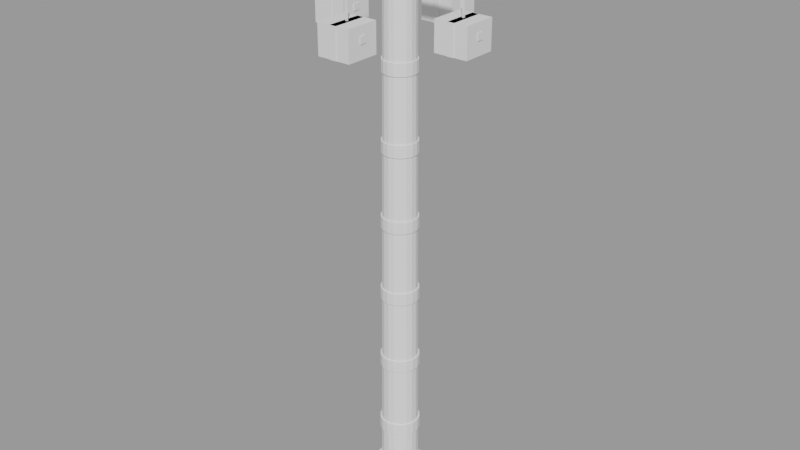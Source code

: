 # Source: roblock_lomba.blend  (saved by Blender 3.6.14; exported with 4.5.12 LTS)
import bpy
from mathutils import Matrix  # noqa: F401  (used for matrix-valued properties, if any)

bpy.ops.wm.read_factory_settings(use_empty=True)
scene = bpy.context.scene
scene.name = 'Pinang'

# ---- meshes
me_pinang_kayu = bpy.data.meshes.new('Pinang_Kayu')
me_pinang_kayu.from_pydata([(-1.6, -1.6, 0.0), (-1.6, -1.6, 0.45), (-1.6, 1.6, 0.0), (-1.6, 1.6, 0.45), (1.6, -1.6, 0.0), (1.6, -1.6, 0.45), (1.6, 1.6, 0.0), (1.6, 1.6, 0.45), (0.0, 0.85, 0.45), (0.0, 0.68, 24.05), (0.2907, 0.7987, 0.45), (0.2326, 0.639, 24.05), (0.5464, 0.6511, 0.45), (0.4371, 0.5209, 24.05), (0.7361, 0.425, 0.45), (0.5889, 0.34, 24.05), (0.8371, 0.1476, 0.45), (0.6697, 0.1181, 24.05), (0.8371, -0.1476, 0.45), (0.6697, -0.1181, 24.05), (0.7361, -0.425, 0.45), (0.5889, -0.34, 24.05), (0.5464, -0.6511, 0.45), (0.4371, -0.5209, 24.05), (0.2907, -0.7987, 0.45), (0.2326, -0.639, 24.05), (0.0, -0.85, 0.45), (0.0, -0.68, 24.05), (-0.2907, -0.7987, 0.45), (-0.2326, -0.639, 24.05), (-0.5464, -0.6511, 0.45), (-0.4371, -0.5209, 24.05), (-0.7361, -0.425, 0.45), (-0.5889, -0.34, 24.05), (-0.8371, -0.1476, 0.45), (-0.6697, -0.1181, 24.05), (-0.8371, 0.1476, 0.45), (-0.6697, 0.1181, 24.05), (-0.7361, 0.425, 0.45), (-0.5889, 0.34, 24.05), (-0.5464, 0.6511, 0.45), (-0.4371, 0.5209, 24.05), (-0.2907, 0.7987, 0.45), (-0.2326, 0.639, 24.05)], [], [(0, 1, 3, 2), (2, 3, 7, 6), (6, 7, 5, 4), (4, 5, 1, 0), (2, 6, 4, 0), (7, 3, 1, 5), (8, 9, 11, 10), (10, 11, 13, 12), (12, 13, 15, 14), (14, 15, 17, 16), (16, 17, 19, 18), (18, 19, 21, 20), (20, 21, 23, 22), (22, 23, 25, 24), (24, 25, 27, 26), (26, 27, 29, 28), (28, 29, 31, 30), (30, 31, 33, 32), (32, 33, 35, 34), (34, 35, 37, 36), (36, 37, 39, 38), (38, 39, 41, 40), (11, 9, 43, 41, 39, 37, 35, 33, 31, 29, 27, 25, 23, 21, 19, 17, 15, 13), (40, 41, 43, 42), (42, 43, 9, 8), (8, 10, 12, 14, 16, 18, 20, 22, 24, 26, 28, 30, 32, 34, 36, 38, 40, 42)])
me_pinang_kayu.update()
me_pinang_oli = bpy.data.meshes.new('Pinang_Oli')
me_pinang_oli.from_pydata([(0.0, 0.9, 3.0), (0.0, 0.9, 3.55), (0.3078, 0.8457, 3.0), (0.3078, 0.8457, 3.55), (0.5785, 0.6894, 3.0), (0.5785, 0.6894, 3.55), (0.7794, 0.45, 3.0), (0.7794, 0.45, 3.55), (0.8863, 0.1563, 3.0), (0.8863, 0.1563, 3.55), (0.8863, -0.1563, 3.0), (0.8863, -0.1563, 3.55), (0.7794, -0.45, 3.0), (0.7794, -0.45, 3.55), (0.5785, -0.6894, 3.0), (0.5785, -0.6894, 3.55), (0.3078, -0.8457, 3.0), (0.3078, -0.8457, 3.55), (0.0, -0.9, 3.0), (0.0, -0.9, 3.55), (-0.3078, -0.8457, 3.0), (-0.3078, -0.8457, 3.55), (-0.5785, -0.6894, 3.0), (-0.5785, -0.6894, 3.55), (-0.7794, -0.45, 3.0), (-0.7794, -0.45, 3.55), (-0.8863, -0.1563, 3.0), (-0.8863, -0.1563, 3.55), (-0.8863, 0.1563, 3.0), (-0.8863, 0.1563, 3.55), (-0.7794, 0.45, 3.0), (-0.7794, 0.45, 3.55), (-0.5785, 0.6894, 3.0), (-0.5785, 0.6894, 3.55), (-0.3078, 0.8457, 3.0), (-0.3078, 0.8457, 3.55), (0.0, 0.87, 6.4), (0.0, 0.87, 6.95), (0.2976, 0.8175, 6.4), (0.2976, 0.8175, 6.95), (0.5592, 0.6665, 6.4), (0.5592, 0.6665, 6.95), (0.7534, 0.435, 6.4), (0.7534, 0.435, 6.95), (0.8568, 0.1511, 6.4), (0.8568, 0.1511, 6.95), (0.8568, -0.1511, 6.4), (0.8568, -0.1511, 6.95), (0.7534, -0.435, 6.4), (0.7534, -0.435, 6.95), (0.5592, -0.6665, 6.4), (0.5592, -0.6665, 6.95), (0.2976, -0.8175, 6.4), (0.2976, -0.8175, 6.95), (0.0, -0.87, 6.4), (0.0, -0.87, 6.95), (-0.2976, -0.8175, 6.4), (-0.2976, -0.8175, 6.95), (-0.5592, -0.6665, 6.4), (-0.5592, -0.6665, 6.95), (-0.7534, -0.435, 6.4), (-0.7534, -0.435, 6.95), (-0.8568, -0.1511, 6.4), (-0.8568, -0.1511, 6.95), (-0.8568, 0.1511, 6.4), (-0.8568, 0.1511, 6.95), (-0.7534, 0.435, 6.4), (-0.7534, 0.435, 6.95), (-0.5592, 0.6665, 6.4), (-0.5592, 0.6665, 6.95), (-0.2976, 0.8175, 6.4), (-0.2976, 0.8175, 6.95), (0.0, 0.84, 9.8), (0.0, 0.84, 10.35), (0.2873, 0.7893, 9.8), (0.2873, 0.7893, 10.35), (0.5399, 0.6435, 9.8), (0.5399, 0.6435, 10.35), (0.7275, 0.42, 9.8), (0.7275, 0.42, 10.35), (0.8272, 0.1459, 9.8), (0.8272, 0.1459, 10.35), (0.8272, -0.1459, 9.8), (0.8272, -0.1459, 10.35), (0.7275, -0.42, 9.8), (0.7275, -0.42, 10.35), (0.5399, -0.6435, 9.8), (0.5399, -0.6435, 10.35), (0.2873, -0.7893, 9.8), (0.2873, -0.7893, 10.35), (0.0, -0.84, 9.8), (0.0, -0.84, 10.35), (-0.2873, -0.7893, 9.8), (-0.2873, -0.7893, 10.35), (-0.5399, -0.6435, 9.8), (-0.5399, -0.6435, 10.35), (-0.7275, -0.42, 9.8), (-0.7275, -0.42, 10.35), (-0.8272, -0.1459, 9.8), (-0.8272, -0.1459, 10.35), (-0.8272, 0.1459, 9.8), (-0.8272, 0.1459, 10.35), (-0.7275, 0.42, 9.8), (-0.7275, 0.42, 10.35), (-0.5399, 0.6435, 9.8), (-0.5399, 0.6435, 10.35), (-0.2873, 0.7893, 9.8), (-0.2873, 0.7893, 10.35), (0.0, 0.81, 13.2), (0.0, 0.81, 13.75), (0.277, 0.7612, 13.2), (0.277, 0.7612, 13.75), (0.5207, 0.6205, 13.2), (0.5207, 0.6205, 13.75), (0.7015, 0.405, 13.2), (0.7015, 0.405, 13.75), (0.7977, 0.1407, 13.2), (0.7977, 0.1407, 13.75), (0.7977, -0.1407, 13.2), (0.7977, -0.1407, 13.75), (0.7015, -0.405, 13.2), (0.7015, -0.405, 13.75), (0.5207, -0.6205, 13.2), (0.5207, -0.6205, 13.75), (0.277, -0.7612, 13.2), (0.277, -0.7612, 13.75), (0.0, -0.81, 13.2), (0.0, -0.81, 13.75), (-0.277, -0.7612, 13.2), (-0.277, -0.7612, 13.75), (-0.5207, -0.6205, 13.2), (-0.5207, -0.6205, 13.75), (-0.7015, -0.405, 13.2), (-0.7015, -0.405, 13.75), (-0.7977, -0.1407, 13.2), (-0.7977, -0.1407, 13.75), (-0.7977, 0.1407, 13.2), (-0.7977, 0.1407, 13.75), (-0.7015, 0.405, 13.2), (-0.7015, 0.405, 13.75), (-0.5207, 0.6205, 13.2), (-0.5207, 0.6205, 13.75), (-0.277, 0.7612, 13.2), (-0.277, 0.7612, 13.75), (0.0, 0.78, 16.6), (0.0, 0.78, 17.15), (0.2668, 0.733, 16.6), (0.2668, 0.733, 17.15), (0.5014, 0.5975, 16.6), (0.5014, 0.5975, 17.15), (0.6755, 0.39, 16.6), (0.6755, 0.39, 17.15), (0.7681, 0.1354, 16.6), (0.7681, 0.1354, 17.15), (0.7681, -0.1354, 16.6), (0.7681, -0.1354, 17.15), (0.6755, -0.39, 16.6), (0.6755, -0.39, 17.15), (0.5014, -0.5975, 16.6), (0.5014, -0.5975, 17.15), (0.2668, -0.733, 16.6), (0.2668, -0.733, 17.15), (0.0, -0.78, 16.6), (0.0, -0.78, 17.15), (-0.2668, -0.733, 16.6), (-0.2668, -0.733, 17.15), (-0.5014, -0.5975, 16.6), (-0.5014, -0.5975, 17.15), (-0.6755, -0.39, 16.6), (-0.6755, -0.39, 17.15), (-0.7681, -0.1354, 16.6), (-0.7681, -0.1354, 17.15), (-0.7681, 0.1354, 16.6), (-0.7681, 0.1354, 17.15), (-0.6755, 0.39, 16.6), (-0.6755, 0.39, 17.15), (-0.5014, 0.5975, 16.6), (-0.5014, 0.5975, 17.15), (-0.2668, 0.733, 16.6), (-0.2668, 0.733, 17.15), (0.0, 0.75, 20.0), (0.0, 0.75, 20.55), (0.2565, 0.7048, 20.0), (0.2565, 0.7048, 20.55), (0.4821, 0.5745, 20.0), (0.4821, 0.5745, 20.55), (0.6495, 0.375, 20.0), (0.6495, 0.375, 20.55), (0.7386, 0.1302, 20.0), (0.7386, 0.1302, 20.55), (0.7386, -0.1302, 20.0), (0.7386, -0.1302, 20.55), (0.6495, -0.375, 20.0), (0.6495, -0.375, 20.55), (0.4821, -0.5745, 20.0), (0.4821, -0.5745, 20.55), (0.2565, -0.7048, 20.0), (0.2565, -0.7048, 20.55), (0.0, -0.75, 20.0), (0.0, -0.75, 20.55), (-0.2565, -0.7048, 20.0), (-0.2565, -0.7048, 20.55), (-0.4821, -0.5745, 20.0), (-0.4821, -0.5745, 20.55), (-0.6495, -0.375, 20.0), (-0.6495, -0.375, 20.55), (-0.7386, -0.1302, 20.0), (-0.7386, -0.1302, 20.55), (-0.7386, 0.1302, 20.0), (-0.7386, 0.1302, 20.55), (-0.6495, 0.375, 20.0), (-0.6495, 0.375, 20.55), (-0.4821, 0.5745, 20.0), (-0.4821, 0.5745, 20.55), (-0.2565, 0.7048, 20.0), (-0.2565, 0.7048, 20.55)], [], [(124, 125, 127, 126), (78, 79, 81, 80), (0, 1, 3, 2), (74, 75, 77, 76), (2, 3, 5, 4), (116, 117, 119, 118), (44, 45, 47, 46), (4, 5, 7, 6), (86, 87, 89, 88), (162, 163, 165, 164), (6, 7, 9, 8), (54, 55, 57, 56), (90, 91, 93, 92), (8, 9, 11, 10), (188, 189, 191, 190), (42, 43, 45, 44), (10, 11, 13, 12), (112, 113, 115, 114), (126, 127, 129, 128), (12, 13, 15, 14), (52, 53, 55, 54), (194, 195, 197, 196), (14, 15, 17, 16), (76, 77, 79, 78), (40, 41, 43, 42), (16, 17, 19, 18), (148, 149, 151, 150), (80, 81, 83, 82), (18, 19, 21, 20), (50, 51, 53, 52), (122, 123, 125, 124), (20, 21, 23, 22), (38, 39, 41, 40), (22, 23, 25, 24), (88, 89, 91, 90), (114, 115, 117, 116), (24, 25, 27, 26), (48, 49, 51, 50), (26, 27, 29, 28), (158, 159, 161, 160), (36, 37, 39, 38), (28, 29, 31, 30), (152, 153, 155, 154), (30, 31, 33, 32), (3, 1, 35, 33, 31, 29, 27, 25, 23, 21, 19, 17, 15, 13, 11, 9, 7, 5), (110, 111, 113, 112), (32, 33, 35, 34), (56, 57, 59, 58), (46, 47, 49, 48), (34, 35, 1, 0), (0, 2, 4, 6, 8, 10, 12, 14, 16, 18, 20, 22, 24, 26, 28, 30, 32, 34), (58, 59, 61, 60), (128, 129, 131, 130), (60, 61, 63, 62), (84, 85, 87, 86), (118, 119, 121, 120), (62, 63, 65, 64), (184, 185, 187, 186), (72, 73, 75, 74), (64, 65, 67, 66), (198, 199, 201, 200), (196, 197, 199, 198), (66, 67, 69, 68), (49, 47, 45, 43, 41, 39, 37, 71, 69, 67, 65, 63, 61, 59, 57, 55, 53, 51), (150, 151, 153, 152), (68, 69, 71, 70), (92, 93, 95, 94), (82, 83, 85, 84), (70, 71, 37, 36), (58, 60, 62, 64, 66, 68, 70, 36, 38, 40, 42, 44, 46, 48, 50, 52, 54, 56), (94, 95, 97, 96), (186, 187, 189, 188), (160, 161, 163, 162), (96, 97, 99, 98), (120, 121, 123, 122), (98, 99, 101, 100), (108, 109, 111, 110), (100, 101, 103, 102), (102, 103, 105, 104), (182, 183, 185, 184), (76, 78, 80, 82, 84, 86, 88, 90, 92, 94, 96, 98, 100, 102, 104, 106, 72, 74), (104, 105, 107, 106), (146, 147, 149, 148), (106, 107, 73, 72), (89, 87, 85, 83, 81, 79, 77, 75, 73, 107, 105, 103, 101, 99, 97, 95, 93, 91), (130, 131, 133, 132), (200, 201, 203, 202), (132, 133, 135, 134), (156, 157, 159, 158), (190, 191, 193, 192), (134, 135, 137, 136), (144, 145, 147, 146), (136, 137, 139, 138), (138, 139, 141, 140), (131, 129, 127, 125, 123, 121, 119, 117, 115, 113, 111, 109, 143, 141, 139, 137, 135, 133), (140, 141, 143, 142), (164, 165, 167, 166), (154, 155, 157, 156), (142, 143, 109, 108), (124, 126, 128, 130, 132, 134, 136, 138, 140, 142, 108, 110, 112, 114, 116, 118, 120, 122), (166, 167, 169, 168), (168, 169, 171, 170), (192, 193, 195, 194), (170, 171, 173, 172), (180, 181, 183, 182), (172, 173, 175, 174), (174, 175, 177, 176), (148, 150, 152, 154, 156, 158, 160, 162, 164, 166, 168, 170, 172, 174, 176, 178, 144, 146), (176, 177, 179, 178), (178, 179, 145, 144), (163, 161, 159, 157, 155, 153, 151, 149, 147, 145, 179, 177, 175, 173, 171, 169, 167, 165), (202, 203, 205, 204), (204, 205, 207, 206), (206, 207, 209, 208), (208, 209, 211, 210), (210, 211, 213, 212), (188, 190, 192, 194, 196, 198, 200, 202, 204, 206, 208, 210, 212, 214, 180, 182, 184, 186), (212, 213, 215, 214), (214, 215, 181, 180), (199, 197, 195, 193, 191, 189, 187, 185, 183, 181, 215, 213, 211, 209, 207, 205, 203, 201)])
me_pinang_oli.update()
me_pinang_besi = bpy.data.meshes.new('Pinang_Besi')
me_pinang_besi.from_pydata([(-3.2, -0.15, 24.0), (-3.2, -0.15, 24.3), (-3.2, 0.15, 24.0), (-3.2, 0.15, 24.3), (3.2, -0.15, 24.0), (3.2, -0.15, 24.3), (3.2, 0.15, 24.0), (3.2, 0.15, 24.3), (-0.15, -3.2, 24.0), (-0.15, -3.2, 24.3), (-0.15, 3.2, 24.0), (-0.15, 3.2, 24.3), (0.15, -3.2, 24.0), (0.15, -3.2, 24.3), (0.15, 3.2, 24.0), (0.15, 3.2, 24.3), (0.0, 0.12, 24.3), (0.0, 0.12, 26.5), (0.08485, 0.08485, 24.3), (0.08485, 0.08485, 26.5), (0.12, 0.0, 24.3), (0.12, 0.0, 26.5), (0.08485, -0.08485, 24.3), (0.08485, -0.08485, 26.5), (0.0, -0.12, 24.3), (0.0, -0.12, 26.5), (-0.08485, -0.08485, 24.3), (-0.08485, -0.08485, 26.5), (-0.12, 0.0, 24.3), (-0.12, 0.0, 26.5), (-0.08485, 0.08485, 24.3), (-0.08485, 0.08485, 26.5)], [], [(0, 1, 3, 2), (2, 3, 7, 6), (6, 7, 5, 4), (4, 5, 1, 0), (2, 6, 4, 0), (7, 3, 1, 5), (8, 9, 11, 10), (10, 11, 15, 14), (14, 15, 13, 12), (12, 13, 9, 8), (10, 14, 12, 8), (15, 11, 9, 13), (16, 17, 19, 18), (18, 19, 21, 20), (20, 21, 23, 22), (22, 23, 25, 24), (24, 25, 27, 26), (26, 27, 29, 28), (19, 17, 31, 29, 27, 25, 23, 21), (28, 29, 31, 30), (30, 31, 17, 16), (16, 18, 20, 22, 24, 26, 28, 30)])
me_pinang_besi.update()
me_pinang_tali = bpy.data.meshes.new('Pinang_Tali')
me_pinang_tali.from_pydata([(2.96, -0.04, 22.7), (2.96, -0.04, 24.0), (2.96, 0.04, 22.7), (2.96, 0.04, 24.0), (3.04, -0.04, 22.7), (3.04, -0.04, 24.0), (3.04, 0.04, 22.7), (3.04, 0.04, 24.0), (-3.04, -0.04, 22.7), (-3.04, -0.04, 24.0), (-3.04, 0.04, 22.7), (-3.04, 0.04, 24.0), (-2.96, -0.04, 22.7), (-2.96, -0.04, 24.0), (-2.96, 0.04, 22.7), (-2.96, 0.04, 24.0), (-0.04, 2.96, 22.7), (-0.04, 2.96, 24.0), (-0.04, 3.04, 22.7), (-0.04, 3.04, 24.0), (0.04, 2.96, 22.7), (0.04, 2.96, 24.0), (0.04, 3.04, 22.7), (0.04, 3.04, 24.0), (-0.04, -3.04, 22.7), (-0.04, -3.04, 24.0), (-0.04, -2.96, 22.7), (-0.04, -2.96, 24.0), (0.04, -3.04, 22.7), (0.04, -3.04, 24.0), (0.04, -2.96, 22.7), (0.04, -2.96, 24.0)], [], [(0, 1, 3, 2), (2, 3, 7, 6), (6, 7, 5, 4), (4, 5, 1, 0), (2, 6, 4, 0), (7, 3, 1, 5), (8, 9, 11, 10), (10, 11, 15, 14), (14, 15, 13, 12), (12, 13, 9, 8), (10, 14, 12, 8), (15, 11, 9, 13), (16, 17, 19, 18), (18, 19, 23, 22), (22, 23, 21, 20), (20, 21, 17, 16), (18, 22, 20, 16), (23, 19, 17, 21), (24, 25, 27, 26), (26, 27, 31, 30), (30, 31, 29, 28), (28, 29, 25, 24), (26, 30, 28, 24), (31, 27, 25, 29)])
me_pinang_tali.update()
me_pinang_hadiahmerah = bpy.data.meshes.new('Pinang_HadiahMerah')
me_pinang_hadiahmerah.from_pydata([(2.25, -0.75, 21.4), (2.25, -0.75, 22.7), (2.25, 0.75, 21.4), (2.25, 0.75, 22.7), (3.75, -0.75, 21.4), (3.75, -0.75, 22.7), (3.75, 0.75, 21.4), (3.75, 0.75, 22.7)], [], [(0, 1, 3, 2), (2, 3, 7, 6), (6, 7, 5, 4), (4, 5, 1, 0), (2, 6, 4, 0), (7, 3, 1, 5)])
me_pinang_hadiahmerah.update()
me_pinang_pita = bpy.data.meshes.new('Pinang_Pita')
me_pinang_pita.from_pydata([(2.22, -0.15, 22.0), (2.22, -0.15, 22.3), (2.22, 0.15, 22.0), (2.22, 0.15, 22.3), (3.78, -0.15, 22.0), (3.78, -0.15, 22.3), (3.78, 0.15, 22.0), (3.78, 0.15, 22.3), (2.85, -0.78, 21.4), (2.85, -0.78, 22.7), (2.85, 0.78, 21.4), (2.85, 0.78, 22.7), (3.15, -0.78, 21.4), (3.15, -0.78, 22.7), (3.15, 0.78, 21.4), (3.15, 0.78, 22.7), (-3.78, -0.15, 22.0), (-3.78, -0.15, 22.3), (-3.78, 0.15, 22.0), (-3.78, 0.15, 22.3), (-2.22, -0.15, 22.0), (-2.22, -0.15, 22.3), (-2.22, 0.15, 22.0), (-2.22, 0.15, 22.3), (-3.15, -0.78, 21.4), (-3.15, -0.78, 22.7), (-3.15, 0.78, 21.4), (-3.15, 0.78, 22.7), (-2.85, -0.78, 21.4), (-2.85, -0.78, 22.7), (-2.85, 0.78, 21.4), (-2.85, 0.78, 22.7), (-0.78, 2.85, 22.0), (-0.78, 2.85, 22.3), (-0.78, 3.15, 22.0), (-0.78, 3.15, 22.3), (0.78, 2.85, 22.0), (0.78, 2.85, 22.3), (0.78, 3.15, 22.0), (0.78, 3.15, 22.3), (-0.15, 2.22, 21.4), (-0.15, 2.22, 22.7), (-0.15, 3.78, 21.4), (-0.15, 3.78, 22.7), (0.15, 2.22, 21.4), (0.15, 2.22, 22.7), (0.15, 3.78, 21.4), (0.15, 3.78, 22.7), (-0.78, -3.15, 22.0), (-0.78, -3.15, 22.3), (-0.78, -2.85, 22.0), (-0.78, -2.85, 22.3), (0.78, -3.15, 22.0), (0.78, -3.15, 22.3), (0.78, -2.85, 22.0), (0.78, -2.85, 22.3), (-0.15, -3.78, 21.4), (-0.15, -3.78, 22.7), (-0.15, -2.22, 21.4), (-0.15, -2.22, 22.7), (0.15, -3.78, 21.4), (0.15, -3.78, 22.7), (0.15, -2.22, 21.4), (0.15, -2.22, 22.7)], [], [(0, 1, 3, 2), (2, 3, 7, 6), (6, 7, 5, 4), (4, 5, 1, 0), (2, 6, 4, 0), (7, 3, 1, 5), (8, 9, 11, 10), (10, 11, 15, 14), (14, 15, 13, 12), (12, 13, 9, 8), (10, 14, 12, 8), (15, 11, 9, 13), (16, 17, 19, 18), (18, 19, 23, 22), (22, 23, 21, 20), (20, 21, 17, 16), (18, 22, 20, 16), (23, 19, 17, 21), (24, 25, 27, 26), (26, 27, 31, 30), (30, 31, 29, 28), (28, 29, 25, 24), (26, 30, 28, 24), (31, 27, 25, 29), (32, 33, 35, 34), (34, 35, 39, 38), (38, 39, 37, 36), (36, 37, 33, 32), (34, 38, 36, 32), (39, 35, 33, 37), (40, 41, 43, 42), (42, 43, 47, 46), (46, 47, 45, 44), (44, 45, 41, 40), (42, 46, 44, 40), (47, 43, 41, 45), (48, 49, 51, 50), (50, 51, 55, 54), (54, 55, 53, 52), (52, 53, 49, 48), (50, 54, 52, 48), (55, 51, 49, 53), (56, 57, 59, 58), (58, 59, 63, 62), (62, 63, 61, 60), (60, 61, 57, 56), (58, 62, 60, 56), (63, 59, 57, 61)])
me_pinang_pita.update()
me_pinang_hadiahbiru = bpy.data.meshes.new('Pinang_HadiahBiru')
me_pinang_hadiahbiru.from_pydata([(-3.75, -0.75, 21.4), (-3.75, -0.75, 22.7), (-3.75, 0.75, 21.4), (-3.75, 0.75, 22.7), (-2.25, -0.75, 21.4), (-2.25, -0.75, 22.7), (-2.25, 0.75, 21.4), (-2.25, 0.75, 22.7)], [], [(0, 1, 3, 2), (2, 3, 7, 6), (6, 7, 5, 4), (4, 5, 1, 0), (2, 6, 4, 0), (7, 3, 1, 5)])
me_pinang_hadiahbiru.update()
me_pinang_hadiahkuning = bpy.data.meshes.new('Pinang_HadiahKuning')
me_pinang_hadiahkuning.from_pydata([(-0.75, 2.25, 21.4), (-0.75, 2.25, 22.7), (-0.75, 3.75, 21.4), (-0.75, 3.75, 22.7), (0.75, 2.25, 21.4), (0.75, 2.25, 22.7), (0.75, 3.75, 21.4), (0.75, 3.75, 22.7)], [], [(0, 1, 3, 2), (2, 3, 7, 6), (6, 7, 5, 4), (4, 5, 1, 0), (2, 6, 4, 0), (7, 3, 1, 5)])
me_pinang_hadiahkuning.update()
me_pinang_hadiahhijau = bpy.data.meshes.new('Pinang_HadiahHijau')
me_pinang_hadiahhijau.from_pydata([(-0.75, -3.75, 21.4), (-0.75, -3.75, 22.7), (-0.75, -2.25, 21.4), (-0.75, -2.25, 22.7), (0.75, -3.75, 21.4), (0.75, -3.75, 22.7), (0.75, -2.25, 21.4), (0.75, -2.25, 22.7)], [], [(0, 1, 3, 2), (2, 3, 7, 6), (6, 7, 5, 4), (4, 5, 1, 0), (2, 6, 4, 0), (7, 3, 1, 5)])
me_pinang_hadiahhijau.update()
me_pinang_merah = bpy.data.meshes.new('Pinang_Merah')
me_pinang_merah.from_pydata([(0.1, -0.03, 25.5), (0.1, -0.03, 26.0), (0.1, 0.03, 25.5), (0.1, 0.03, 26.0), (1.6, -0.03, 25.5), (1.6, -0.03, 26.0), (1.6, 0.03, 25.5), (1.6, 0.03, 26.0)], [], [(0, 1, 3, 2), (2, 3, 7, 6), (6, 7, 5, 4), (4, 5, 1, 0), (2, 6, 4, 0), (7, 3, 1, 5)])
me_pinang_merah.update()
me_pinang_putih = bpy.data.meshes.new('Pinang_Putih')
me_pinang_putih.from_pydata([(0.1, -0.03, 25.0), (0.1, -0.03, 25.5), (0.1, 0.03, 25.0), (0.1, 0.03, 25.5), (1.6, -0.03, 25.0), (1.6, -0.03, 25.5), (1.6, 0.03, 25.0), (1.6, 0.03, 25.5)], [], [(0, 1, 3, 2), (2, 3, 7, 6), (6, 7, 5, 4), (4, 5, 1, 0), (2, 6, 4, 0), (7, 3, 1, 5)])
me_pinang_putih.update()

# ---- objects
ob_kayu_002 = bpy.data.objects.new('Kayu.002', me_pinang_kayu)
ob_oli = bpy.data.objects.new('Oli', me_pinang_oli)
ob_besi_002 = bpy.data.objects.new('Besi.002', me_pinang_besi)
ob_tali_001 = bpy.data.objects.new('Tali.001', me_pinang_tali)
ob_hadiahmerah = bpy.data.objects.new('HadiahMerah', me_pinang_hadiahmerah)
ob_pita = bpy.data.objects.new('Pita', me_pinang_pita)
ob_hadiahbiru = bpy.data.objects.new('HadiahBiru', me_pinang_hadiahbiru)
ob_hadiahkuning = bpy.data.objects.new('HadiahKuning', me_pinang_hadiahkuning)
ob_hadiahhijau = bpy.data.objects.new('HadiahHijau', me_pinang_hadiahhijau)
ob_merah_001 = bpy.data.objects.new('Merah.001', me_pinang_merah)
ob_putih = bpy.data.objects.new('Putih', me_pinang_putih)

# ---- transforms, parenting, visibility, modifiers, constraints
ob_kayu_002.location = (0.0, 0.0, 0.0)
ob_oli.location = (0.0, 0.0, 0.0)
ob_besi_002.location = (0.0, 0.0, 0.0)
ob_tali_001.location = (0.0, 0.0, 0.0)
ob_hadiahmerah.location = (0.0, 0.0, 0.0)
ob_pita.location = (0.0, 0.0, 0.0)
ob_hadiahbiru.location = (0.0, 0.0, 0.0)
ob_hadiahkuning.location = (0.0, 0.0, 0.0)
ob_hadiahhijau.location = (0.0, 0.0, 0.0)
ob_merah_001.location = (0.0, 0.0, 0.0)
ob_putih.location = (0.0, 0.0, 0.0)

# ---- collection membership
scene.collection.objects.link(ob_kayu_002)
scene.collection.objects.link(ob_oli)
scene.collection.objects.link(ob_besi_002)
scene.collection.objects.link(ob_tali_001)
scene.collection.objects.link(ob_hadiahmerah)
scene.collection.objects.link(ob_pita)
scene.collection.objects.link(ob_hadiahbiru)
scene.collection.objects.link(ob_hadiahkuning)
scene.collection.objects.link(ob_hadiahhijau)
scene.collection.objects.link(ob_merah_001)
scene.collection.objects.link(ob_putih)

# ---- scene / render settings (as saved in the file)
scene.frame_start = 1; scene.frame_end = 250; scene.frame_set(1)
scene.render.engine = 'BLENDER_EEVEE_NEXT'
scene.render.image_settings.exr_codec = 'NONE'
scene.render.simplify_subdivision_render = 0
scene.render.simplify_child_particles_render = 0.0
scene.cycles.sampling_pattern = 'TABULATED_SOBOL'
scene.eevee.use_shadows = False
scene.view_settings.view_transform = 'Filmic'
bpy.context.view_layer.update()

# ---- added for rendering (the .blend has no active camera and no usable light): camera, sun + grey world if the file has none
cam_auto = bpy.data.cameras.new('AutoCamera')
cam_auto.lens = 50.0
cam_auto.sensor_width = 36.0
cam_auto.clip_end = 1000.0
ob_auto_camera = bpy.data.objects.new('AutoCamera', cam_auto)
scene.collection.objects.link(ob_auto_camera)
ob_auto_camera.location = (26.4387, -31.7265, 34.401)
ob_auto_camera.rotation_euler = (1.09748, -7.21219e-08, 0.694738)
scene.camera = ob_auto_camera
light_auto_sun = bpy.data.lights.new('AutoSun', 'SUN')
light_auto_sun.energy = 3.0
light_auto_sun.angle = 0.0523599
ob_auto_sun = bpy.data.objects.new('AutoSun', light_auto_sun)
scene.collection.objects.link(ob_auto_sun)
ob_auto_sun.rotation_euler = (0.872665, 0.174533, 0.523599)
if scene.world is None:
    world_auto = bpy.data.worlds.new('AutoWorld')
    world_auto.color = (0.3, 0.3, 0.3)
    scene.world = world_auto
bpy.context.view_layer.update()
